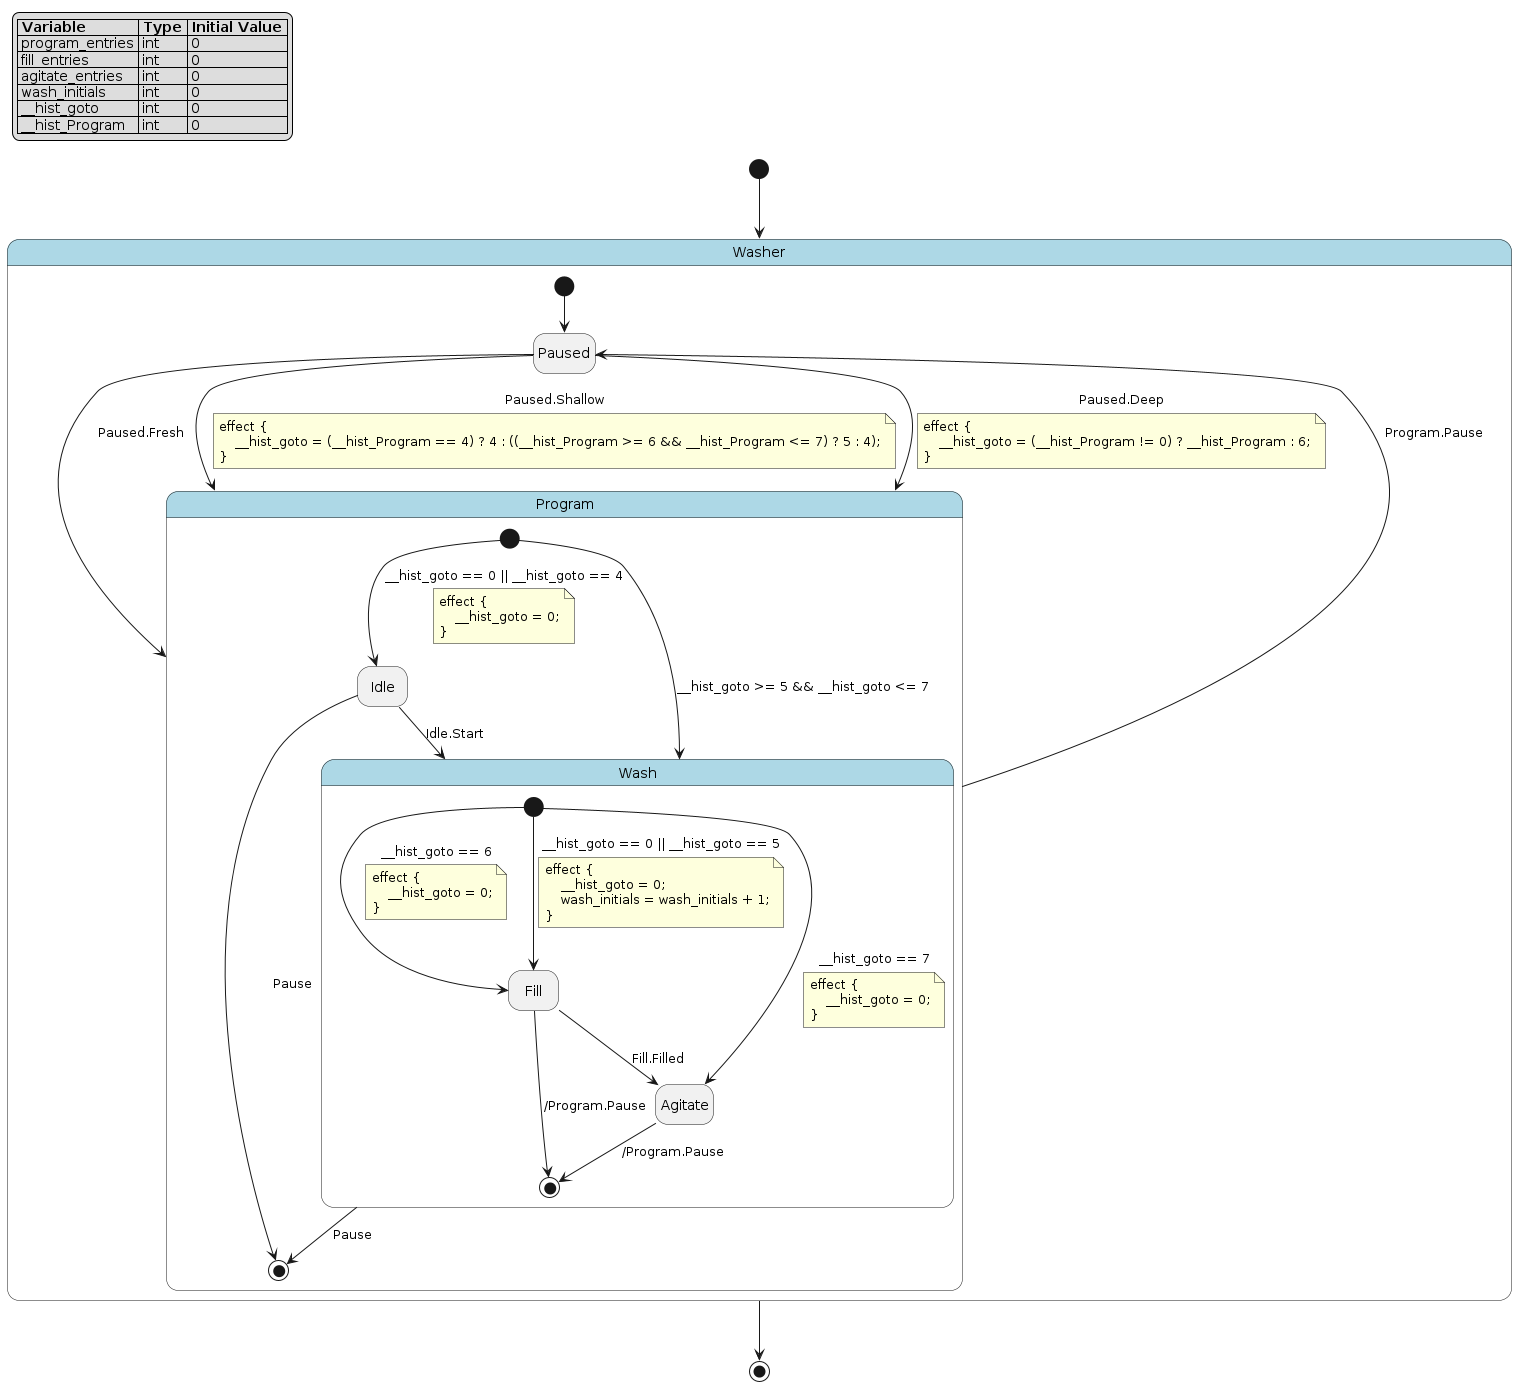

The diagram above was rendered by PlantUML. Its source (embedded in the PNG):
@startuml
hide empty description

skinparam state {
  BackgroundColor<<pseudo>> LightGray
  BackgroundColor<<composite>> LightBlue
  BorderColor<<pseudo>> Gray
  FontStyle<<pseudo>> italic
}

legend top left
|= Variable |= Type |= Initial Value |
| program_entries | int | 0 |
| fill_entries | int | 0 |
| agitate_entries | int | 0 |
| wash_initials | int | 0 |
| ~__hist_goto | int | 0 |
| ~__hist_Program | int | 0 |
endlegend

state "Washer" as washer <<composite>> {
    state "Paused" as washer__paused
    state "Program" as washer__program <<composite>> {
        state "Idle" as washer__program__idle
        state "Wash" as washer__program__wash <<composite>> {
            state "Fill" as washer__program__wash__fill
            state "Agitate" as washer__program__wash__agitate
            [*] --> washer__program__wash__fill : __hist_goto == 6
            note on link
            effect {
                ~__hist_goto = 0;
            }
            end note
            [*] --> washer__program__wash__agitate : __hist_goto == 7
            note on link
            effect {
                ~__hist_goto = 0;
            }
            end note
            washer__program__wash__fill --> [*] : /Program.Pause
            washer__program__wash__agitate --> [*] : /Program.Pause
            [*] --> washer__program__wash__fill : __hist_goto == 0 || __hist_goto == 5
            note on link
            effect {
                ~__hist_goto = 0;
                wash_initials = wash_initials + 1;
            }
            end note
            washer__program__wash__fill --> washer__program__wash__agitate : Fill.Filled
        }
        [*] --> washer__program__wash : __hist_goto >= 5 && __hist_goto <= 7
        washer__program__idle --> [*] : Pause
        washer__program__wash --> [*] : Pause
        [*] --> washer__program__idle : __hist_goto == 0 || __hist_goto == 4
        note on link
        effect {
            ~__hist_goto = 0;
        }
        end note
        washer__program__idle --> washer__program__wash : Idle.Start
    }
    washer__program --> washer__paused : Program.Pause
    [*] --> washer__paused
    washer__paused --> washer__program : Paused.Fresh
    washer__paused --> washer__program : Paused.Shallow
    note on link
    effect {
        ~__hist_goto = (~__hist_Program == 4) ? 4 : ((~__hist_Program >= 6 && ~__hist_Program <= 7) ? 5 : 4);
    }
    end note
    washer__paused --> washer__program : Paused.Deep
    note on link
    effect {
        ~__hist_goto = (~__hist_Program != 0) ? ~__hist_Program : 6;
    }
    end note
}
[*] --> washer
washer --> [*]
@enduml